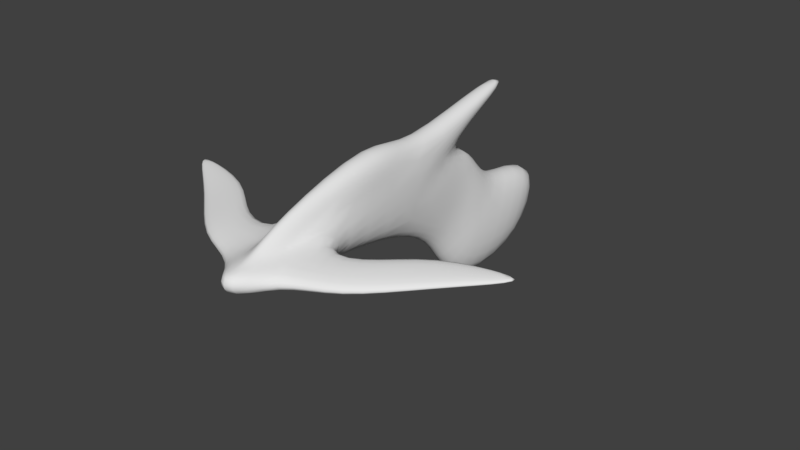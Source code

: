 # Source: SplitGun.blend  (saved by Blender 2.79.0; exported with 4.5.12 LTS)
import bpy
from mathutils import Matrix  # noqa: F401  (used for matrix-valued properties, if any)

bpy.ops.wm.read_factory_settings(use_empty=True)
scene = bpy.context.scene
scene.name = 'Scene'

# ---- collections
col_collection_1 = bpy.data.collections.new('Collection 1'); scene.collection.children.link(col_collection_1)

# ---- materials (node trees are filled in below, after node groups)
mat_material = bpy.data.materials.new('Material')
mat_material.alpha_threshold = 0.0
mat_material.use_transparent_shadow = False
mat_material.roughness = 0.5
mat_material.line_color = (0.0, 0.0, 0.0, 1.0)

# ---- material node trees

# ---- world
world_world = bpy.data.worlds.new('World'); scene.world = world_world
world_world.color = (0.05088, 0.05088, 0.05088)
world_world.use_sun_shadow = False
world_world.sun_shadow_jitter_overblur = 0.0
world_world.cycles.sampling_method = 'MANUAL'

# ---- meshes
me_cube = bpy.data.meshes.new('Cube')
me_cube.from_pydata([(0.07789, 0.6646, -0.358), (0.1281, 0.8091, -0.6721), (0.08831, 0.5162, 0.1346), (0.0883, 0.9061, 0.0001913), (0.1248, 1.04, -0.2366), (0.1477, -0.3887, -0.07933), (0.07681, -0.39, 0.06977), (0.1288, 1.553, -0.2111), (0.1551, 1.335, -0.5848), (1.043, -0.06815, 0.05019), (0.1477, -0.6914, -0.06799), (0.1506, -0.6939, 0.02651), (1.043, -0.06594, 0.07052), (1.067, -0.0873, 0.0424), (1.067, -0.08509, 0.06273), (0.7486, -0.3358, 0.03721), (0.6131, -0.1236, 0.07862), (0.6127, -0.1407, 0.02792), (0.7531, -0.3378, -0.01213), (0.3812, -0.3829, 0.0773), (0.4504, -0.6355, -0.04298), (0.4496, -0.6357, 0.01892), (0.3806, -0.3909, -0.01108), (0.06584, -0.62, 0.06388), (0.08775, 0.1855, 0.3483), (0.09833, 0.3979, 0.2035), (0.0988, 0.3253, -0.1669), (0.04534, -0.4669, 0.1674), (0.0, -0.9761, -0.08352), (0.0, 0.9966, 0.0458), (0.0, 0.6315, -0.4147), (0.0, 0.7895, -0.8164), (0.0, 0.7709, 0.1376), (0.0, 1.116, -0.1775), (0.0, 1.682, -0.1515), (0.0, 0.1824, 0.3947), (0.0, 1.483, -0.7171), (0.0, -0.451, -0.09483), (0.0, 0.3925, 0.2522), (0.0, -0.9838, 0.02512), (0.0, -0.7629, 0.04214), (0.0, 0.2846, -0.2128), (0.0, -0.5907, 0.1842), (0.04491, 1.213, 0.4247), (0.0, 1.214, 0.4478), (0.0, 1.238, 0.364), (0.04831, 1.222, 0.3868)], [], [(16, 15, 14, 12), (2, 3, 32), (0, 30, 31, 1), (35, 42, 27, 24), (5, 28, 37), (3, 2, 26), (4, 33, 29, 3), (4, 1, 8, 7), (26, 5, 37, 41), (5, 26, 25, 6), (26, 2, 25), (33, 4, 7, 34), (35, 24, 25, 38), (4, 3, 0), (36, 34, 7, 8), (1, 31, 36, 8), (32, 3, 29), (5, 10, 28), (6, 23, 11), (28, 10, 11, 39), (9, 12, 14, 13), (18, 17, 9, 13), (17, 16, 12, 9), (15, 18, 13, 14), (21, 20, 18, 15), (22, 19, 16, 17), (20, 22, 17, 18), (19, 21, 15, 16), (6, 11, 21, 19), (10, 5, 22, 20), (5, 6, 19, 22), (11, 10, 20, 21), (11, 23, 39), (24, 27, 6), (25, 24, 6), (23, 40, 39), (1, 4, 0), (3, 26, 0), (0, 26, 41, 30), (27, 42, 40, 23), (6, 27, 23), (44, 43, 46, 45), (25, 2, 46, 43), (2, 32, 45, 46), (38, 25, 43, 44)])
me_cube.polygons.foreach_set('use_smooth', [True] * 45)
_uv = me_cube.uv_layers.new(name='UVMap')
_uv.uv.foreach_set('vector', [0.05708, 0.2409, 0.05708, 0.2409, 0.05708, 0.2409, 0.05708, 0.2409, 0.6992, 0.8049, 0.7139, 0.8035, 0.7153, 0.8127, 0.8431, 0.6807, 0.8409, 0.6711, 0.8607, 0.6731, 0.8584, 0.6827, 0.2012, 0.7374, 0.1721, 0.7256, 0.1764, 0.7167, 0.2039, 0.7272, 0.724, 0.695, 0.5989, 0.7055, 0.7193, 0.6758, 0.7139, 0.8035, 0.6992, 0.8049, 0.733, 0.8468, 0.2818, 0.7628, 0.2849, 0.768, 0.2797, 0.7653, 0.2806, 0.7643, 0.6245, 0.8816, 0.609, 0.8654, 0.609, 0.8654, 0.6245, 0.8816, 0.733, 0.8468, 0.7248, 0.8479, 0.7241, 0.8453, 0.7322, 0.8433, 0.8304, 0.6447, 0.733, 0.8468, 0.7445, 0.7273, 0.8366, 0.6803, 0.733, 0.8468, 0.6992, 0.8049, 0.832, 0.7366, 0.6275, 0.8868, 0.6245, 0.8816, 0.6245, 0.8816, 0.6275, 0.8868, 0.1766, 0.6784, 0.1793, 0.6682, 0.1781, 0.6726, 0.1766, 0.6784, 0.2818, 0.7628, 0.2806, 0.7643, 0.3156, 0.7795, 0.676, 0.8426, 0.6275, 0.8868, 0.6245, 0.8816, 0.609, 0.8654, 0.6736, 0.8523, 0.676, 0.8426, 0.676, 0.8426, 0.6736, 0.8523, 0.7153, 0.8127, 0.7097, 0.7979, 0.7179, 0.812, 0.4927, 0.6606, 0.4927, 0.6606, 0.6456, 0.6489, 0.6766, 0.7763, 0.729, 0.7294, 0.6766, 0.7763, 0.7902, 0.7797, 0.6373, 0.7914, 0.6434, 0.8271, 0.7375, 0.7428, 0.2306, 0.1118, 0.2367, 0.1474, 0.2367, 0.1474, 0.2306, 0.1118, 0.05093, 0.2053, 0.05093, 0.2053, 0.05093, 0.2053, 0.05093, 0.2053, 0.2109, 0.1093, 0.217, 0.1449, 0.217, 0.1449, 0.2109, 0.1093, 0.05708, 0.2409, 0.05093, 0.2053, 0.05093, 0.2053, 0.05708, 0.2409, 0.05708, 0.2409, 0.05093, 0.2053, 0.05093, 0.2053, 0.05708, 0.2409, 0.2109, 0.1093, 0.217, 0.1449, 0.217, 0.1449, 0.2109, 0.1093, 0.05093, 0.2053, 0.05093, 0.2053, 0.05093, 0.2053, 0.05093, 0.2053, 0.05708, 0.2409, 0.05708, 0.2409, 0.05708, 0.2409, 0.05708, 0.2409, 0.6766, 0.7763, 0.6766, 0.7763, 0.6766, 0.7763, 0.6766, 0.7763, 0.6705, 0.7407, 0.6705, 0.7407, 0.6705, 0.7407, 0.6705, 0.7407, 0.8304, 0.6447, 0.8366, 0.6803, 0.8366, 0.6803, 0.8304, 0.6447, 0.6766, 0.7763, 0.6705, 0.7407, 0.6705, 0.7407, 0.6766, 0.7763, 0.6434, 0.8271, 0.6958, 0.7802, 0.7375, 0.7428, 0.2039, 0.7272, 0.1764, 0.7167, 0.2067, 0.7162, 0.1781, 0.6726, 0.1793, 0.6682, 0.1821, 0.6572, 0.8327, 0.6877, 0.8182, 0.6922, 0.7992, 0.6845, 0.609, 0.8654, 0.6245, 0.8816, 0.843, 0.7287, 0.2669, 0.7525, 0.2113, 0.7398, 0.3156, 0.7795, 0.2586, 0.6802, 0.2503, 0.6812, 0.2495, 0.6777, 0.2576, 0.6757, 0.1764, 0.7167, 0.1721, 0.7256, 0.1502, 0.7167, 0.1647, 0.7122, 0.2067, 0.7162, 0.1764, 0.7167, 0.1647, 0.7122, 0.7831, 0.3385, 0.7832, 0.3381, 0.7872, 0.3379, 0.7848, 0.3385, 0.7819, 0.3357, 0.7872, 0.3379, 0.7872, 0.3379, 0.7819, 0.3357, 0.7845, 0.338, 0.7848, 0.3385, 0.7848, 0.3385, 0.7845, 0.338, 0.7831, 0.3385, 0.7832, 0.3381, 0.7832, 0.3381, 0.7831, 0.3385])
me_cube.materials.append(mat_material)
me_cube.use_remesh_preserve_volume = False
me_cube.use_remesh_preserve_attributes = False
me_cube.use_mirror_vertex_groups = False
me_cube.update()

# ---- objects
ob_cube = bpy.data.objects.new('Cube', me_cube)

# ---- transforms, parenting, visibility, modifiers, constraints
ob_cube.location = (0.0, 0.0, 0.0)
ob_cube.lock_rotations_4d = False
ob_cube.empty_display_type = 'ARROWS'
ob_cube.lineart.crease_threshold = 0.0
_m = ob_cube.modifiers.new('Mirror', 'MIRROR')
_m.use_clip = True
_m = ob_cube.modifiers.new('Bevel', 'BEVEL')
_m.width = 6.712
_m.width_pct = 6.712
_m.segments = 2
_m.limit_method = 'WEIGHT'
_m.angle_limit = 5.96e-08
_m.spread = 0.0
_m = ob_cube.modifiers.new('Subsurf', 'SUBSURF')
_m.uv_smooth = 'PRESERVE_CORNERS'
_m.quality = 2
_m.show_only_control_edges = False

# ---- collection membership
col_collection_1.objects.link(ob_cube)

# ---- scene / render settings (as saved in the file)
scene.frame_start = 1; scene.frame_end = 250; scene.frame_set(1)
scene.render.engine = 'BLENDER_EEVEE_NEXT'
scene.render.resolution_percentage = 50
scene.render.dither_intensity = 0.0
scene.cycles.use_denoising = False
scene.cycles.samples = 128
scene.cycles.sampling_pattern = 'TABULATED_SOBOL'
scene.cycles.use_adaptive_sampling = False
scene.cycles.use_light_tree = False
scene.cycles.blur_glossy = 0.0
scene.cycles.sample_clamp_indirect = 0.0
scene.view_settings.view_transform = 'Standard'
bpy.context.view_layer.update()

# ---- added for rendering (the .blend has no active camera and no usable light): camera, sun
cam_auto = bpy.data.cameras.new('AutoCamera')
cam_auto.lens = 50.0
cam_auto.sensor_width = 36.0
cam_auto.clip_end = 1000.0
ob_auto_camera = bpy.data.objects.new('AutoCamera', cam_auto)
scene.collection.objects.link(ob_auto_camera)
ob_auto_camera.location = (3.357, -3.67809, 2.50091)
ob_auto_camera.rotation_euler = (1.09748, -7.21219e-08, 0.694738)
scene.camera = ob_auto_camera
light_auto_sun = bpy.data.lights.new('AutoSun', 'SUN')
light_auto_sun.energy = 3.0
light_auto_sun.angle = 0.0523599
ob_auto_sun = bpy.data.objects.new('AutoSun', light_auto_sun)
scene.collection.objects.link(ob_auto_sun)
ob_auto_sun.rotation_euler = (0.872665, 0.174533, 0.523599)
bpy.context.view_layer.update()

